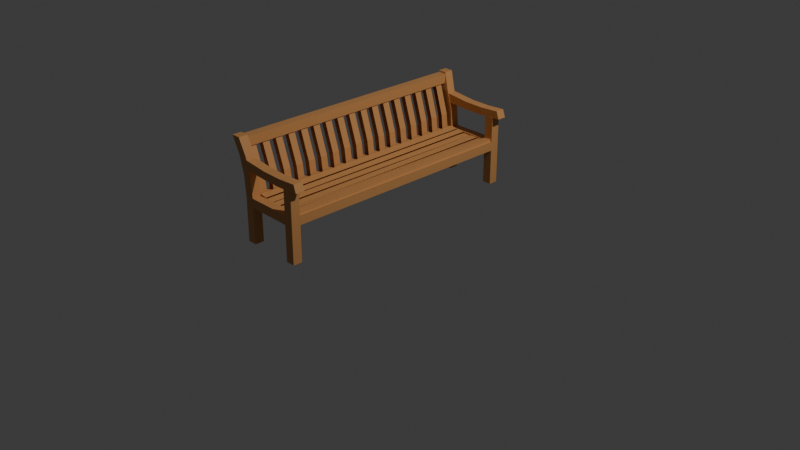# Source: bench.blend  (saved by Blender 4.0.36; exported with 4.5.12 LTS)
import bpy
from mathutils import Matrix  # noqa: F401  (used for matrix-valued properties, if any)

bpy.ops.wm.read_factory_settings(use_empty=True)
scene = bpy.context.scene
scene.name = 'Scene'

# ---- collections
col_collection = bpy.data.collections.new('Collection'); scene.collection.children.link(col_collection)

# ---- materials (node trees are filled in below, after node groups)
mat_material = bpy.data.materials.new('Material')
mat_material.alpha_threshold = 0.0
mat_material.use_transparent_shadow = False
mat_material.roughness = 0.5
mat_material.line_color = (0.0, 0.0, 0.0, 1.0)

# ---- material node trees
mat_material.use_nodes = True; mat_material.node_tree.nodes.clear()
_N = mat_material.node_tree.nodes; _L = mat_material.node_tree.links
n0 = _N.new('ShaderNodeOutputMaterial'); n0.name = 'Material Output'; n0.location = (300, 300)
n1 = _N.new('ShaderNodeBsdfPrincipled'); n1.name = 'Principled BSDF'; n1.location = (10, 300)
n1.inputs[0].default_value = (0.624, 0.2961, 0.1022, 1.0)
n1.inputs[3].default_value = 1.45
_L.new(n1.outputs[0], n0.inputs[0])
n0.is_active_output = True

# ---- world
world_world = bpy.data.worlds.new('World'); scene.world = world_world
world_world.use_nodes = True; world_world.node_tree.nodes.clear()
_N = world_world.node_tree.nodes; _L = world_world.node_tree.links
n0 = _N.new('ShaderNodeOutputWorld'); n0.name = 'World Output'; n0.location = (300, 300)
n1 = _N.new('ShaderNodeBackground'); n1.name = 'Background'; n1.location = (10, 300)
n1.inputs[0].default_value = (0.05088, 0.05088, 0.05088, 1.0)
_L.new(n1.outputs[0], n0.inputs[0])
n0.is_active_output = True
world_world.color = (0.05088, 0.05088, 0.05088)
world_world.use_sun_shadow = False
world_world.sun_shadow_jitter_overblur = 0.0

# ---- cameras
cam_camera = bpy.data.cameras.new('Camera')
cam_camera.clip_end = 100.0
cam_camera.ortho_scale = 7.314

# ---- lights
light_light = bpy.data.lights.new('Light', 'POINT')
light_light.transmission_factor = 0.0
light_light.use_soft_falloff = False
light_light.energy = 1000.0
light_light.shadow_soft_size = 0.1
light_light.shadow_maximum_resolution = 0.006
light_light.use_absolute_resolution = True

# ---- meshes
me_cube = bpy.data.meshes.new('Cube')
me_cube.from_pydata([(1.0, 1.0, 1.0), (1.0, 1.0, -1.0), (1.0, -1.0, 1.0), (1.0, -1.0, -1.0), (-1.0, 1.0, 1.0), (-1.0, 1.0, -1.0), (-1.0, -1.0, 1.0), (-1.0, -1.0, -1.0)], [], [(0, 4, 6, 2), (3, 2, 6, 7), (7, 6, 4, 5), (5, 1, 3, 7), (1, 0, 2, 3), (5, 4, 0, 1)])
_uv = me_cube.uv_layers.new(name='UVMap')
_uv.uv.foreach_set('vector', [0.625, 0.5, 0.875, 0.5, 0.875, 0.75, 0.625, 0.75, 0.375, 0.75, 0.625, 0.75, 0.625, 1.0, 0.375, 1.0, 0.375, 0.0, 0.625, 0.0, 0.625, 0.25, 0.375, 0.25, 0.125, 0.5, 0.375, 0.5, 0.375, 0.75, 0.125, 0.75, 0.375, 0.5, 0.625, 0.5, 0.625, 0.75, 0.375, 0.75, 0.375, 0.25, 0.625, 0.25, 0.625, 0.5, 0.375, 0.5])
me_cube.materials.append(mat_material)
me_cube.use_mirror_vertex_groups = False
me_cube.update()
me_cube_002 = bpy.data.meshes.new('Cube.002')
me_cube_002.from_pydata([(1.0, 1.0, 1.0), (1.0, 1.0, -1.0), (1.0, -1.0, 1.0), (1.0, -1.0, -1.0), (-1.0, 1.0, 1.0), (-1.0, 1.0, -1.0), (-1.0, -1.0, 1.0), (-1.0, -1.0, -1.0)], [], [(0, 4, 6, 2), (3, 2, 6, 7), (7, 6, 4, 5), (5, 1, 3, 7), (1, 0, 2, 3), (5, 4, 0, 1)])
_uv = me_cube_002.uv_layers.new(name='UVMap')
_uv.uv.foreach_set('vector', [0.625, 0.5, 0.875, 0.5, 0.875, 0.75, 0.625, 0.75, 0.375, 0.75, 0.625, 0.75, 0.625, 1.0, 0.375, 1.0, 0.375, 0.0, 0.625, 0.0, 0.625, 0.25, 0.375, 0.25, 0.125, 0.5, 0.375, 0.5, 0.375, 0.75, 0.125, 0.75, 0.375, 0.5, 0.625, 0.5, 0.625, 0.75, 0.375, 0.75, 0.375, 0.25, 0.625, 0.25, 0.625, 0.5, 0.375, 0.5])
me_cube_002.materials.append(mat_material)
me_cube_002.use_mirror_vertex_groups = False
me_cube_002.update()
me_cube_003 = bpy.data.meshes.new('Cube.003')
me_cube_003.from_pydata([(1.0, 1.0, 1.0), (1.0, 1.0, -1.0), (1.0, -1.0, 1.0), (1.0, -1.0, -1.0), (-1.0, 1.0, 1.0), (-1.0, 1.0, -1.0), (-1.0, -1.0, 1.0), (-1.0, -1.0, -1.0)], [], [(0, 4, 6, 2), (3, 2, 6, 7), (7, 6, 4, 5), (5, 1, 3, 7), (1, 0, 2, 3), (5, 4, 0, 1)])
_uv = me_cube_003.uv_layers.new(name='UVMap')
_uv.uv.foreach_set('vector', [0.625, 0.5, 0.875, 0.5, 0.875, 0.75, 0.625, 0.75, 0.375, 0.75, 0.625, 0.75, 0.625, 1.0, 0.375, 1.0, 0.375, 0.0, 0.625, 0.0, 0.625, 0.25, 0.375, 0.25, 0.125, 0.5, 0.375, 0.5, 0.375, 0.75, 0.125, 0.75, 0.375, 0.5, 0.625, 0.5, 0.625, 0.75, 0.375, 0.75, 0.375, 0.25, 0.625, 0.25, 0.625, 0.5, 0.375, 0.5])
me_cube_003.materials.append(mat_material)
me_cube_003.use_mirror_vertex_groups = False
me_cube_003.update()
me_cube_004 = bpy.data.meshes.new('Cube.004')
me_cube_004.from_pydata([(1.0, 1.0, 1.0), (1.0, 1.0, -1.0), (1.0, -1.0, 1.0), (1.0, -1.0, -1.0), (-1.0, 1.0, 1.0), (-1.0, 1.0, -1.0), (-1.0, -1.0, 1.0), (-1.0, -1.0, -1.0)], [], [(0, 4, 6, 2), (3, 2, 6, 7), (7, 6, 4, 5), (5, 1, 3, 7), (1, 0, 2, 3), (5, 4, 0, 1)])
_uv = me_cube_004.uv_layers.new(name='UVMap')
_uv.uv.foreach_set('vector', [0.625, 0.5, 0.875, 0.5, 0.875, 0.75, 0.625, 0.75, 0.375, 0.75, 0.625, 0.75, 0.625, 1.0, 0.375, 1.0, 0.375, 0.0, 0.625, 0.0, 0.625, 0.25, 0.375, 0.25, 0.125, 0.5, 0.375, 0.5, 0.375, 0.75, 0.125, 0.75, 0.375, 0.5, 0.625, 0.5, 0.625, 0.75, 0.375, 0.75, 0.375, 0.25, 0.625, 0.25, 0.625, 0.5, 0.375, 0.5])
me_cube_004.materials.append(mat_material)
me_cube_004.use_mirror_vertex_groups = False
me_cube_004.update()
me_cube_005 = bpy.data.meshes.new('Cube.005')
me_cube_005.from_pydata([(1.0, 1.0, 1.0), (1.0, 1.0, -1.0), (1.0, -1.0, 1.0), (1.0, -1.0, -1.0), (-1.0, 1.0, 1.0), (-1.0, 1.0, -1.0), (-1.0, -1.0, 1.0), (-1.0, -1.0, -1.0)], [], [(0, 4, 6, 2), (3, 2, 6, 7), (7, 6, 4, 5), (5, 1, 3, 7), (1, 0, 2, 3), (5, 4, 0, 1)])
_uv = me_cube_005.uv_layers.new(name='UVMap')
_uv.uv.foreach_set('vector', [0.625, 0.5, 0.875, 0.5, 0.875, 0.75, 0.625, 0.75, 0.375, 0.75, 0.625, 0.75, 0.625, 1.0, 0.375, 1.0, 0.375, 0.0, 0.625, 0.0, 0.625, 0.25, 0.375, 0.25, 0.125, 0.5, 0.375, 0.5, 0.375, 0.75, 0.125, 0.75, 0.375, 0.5, 0.625, 0.5, 0.625, 0.75, 0.375, 0.75, 0.375, 0.25, 0.625, 0.25, 0.625, 0.5, 0.375, 0.5])
me_cube_005.materials.append(mat_material)
me_cube_005.use_mirror_vertex_groups = False
me_cube_005.update()
me_cube_006 = bpy.data.meshes.new('Cube.006')
me_cube_006.from_pydata([(1.0, 1.0, 1.0), (1.0, 1.0, -1.0), (1.0, -1.0, 1.0), (1.0, -1.0, -1.0), (-1.0, 1.0, 1.0), (-1.0, 1.0, -1.0), (-1.0, -1.0, 1.0), (-1.0, -1.0, -1.0)], [], [(0, 4, 6, 2), (3, 2, 6, 7), (7, 6, 4, 5), (5, 1, 3, 7), (1, 0, 2, 3), (5, 4, 0, 1)])
_uv = me_cube_006.uv_layers.new(name='UVMap')
_uv.uv.foreach_set('vector', [0.625, 0.5, 0.875, 0.5, 0.875, 0.75, 0.625, 0.75, 0.375, 0.75, 0.625, 0.75, 0.625, 1.0, 0.375, 1.0, 0.375, 0.0, 0.625, 0.0, 0.625, 0.25, 0.375, 0.25, 0.125, 0.5, 0.375, 0.5, 0.375, 0.75, 0.125, 0.75, 0.375, 0.5, 0.625, 0.5, 0.625, 0.75, 0.375, 0.75, 0.375, 0.25, 0.625, 0.25, 0.625, 0.5, 0.375, 0.5])
me_cube_006.materials.append(mat_material)
me_cube_006.use_mirror_vertex_groups = False
me_cube_006.update()
me_cube_008 = bpy.data.meshes.new('Cube.008')
me_cube_008.from_pydata([(1.0, 1.0, 1.0), (1.0, 1.0, -1.0), (1.391, -1.844, -1.624), (1.391, -1.844, -3.624), (-1.0, 1.0, 1.0), (-1.0, 1.0, -1.0), (-0.6093, -1.844, -1.624), (-0.6093, -1.844, -3.624), (-1.0, -0.02466, -1.0), (-1.0, -0.2839, -1.0), (1.0, -0.02466, 1.0), (1.0, -0.2839, 1.0), (-1.0, -0.2839, 1.0), (-1.0, -0.02466, 1.0), (1.0, -0.2839, -1.0), (1.0, -0.02466, -1.0), (-1.004, -0.8354, -1.333), (-1.006, -1.352, -2.376), (0.9959, -0.8354, 0.6674), (0.9941, -1.352, -0.3761), (-1.006, -1.352, -0.3761), (-1.004, -0.8354, 0.6674), (0.9941, -1.352, -2.376), (0.9959, -0.8354, -1.333)], [], [(19, 20, 6, 2), (3, 2, 6, 7), (8, 13, 4, 5), (17, 22, 3, 7), (22, 19, 2, 3), (5, 4, 0, 1), (1, 0, 10, 15), (15, 10, 11, 14), (5, 1, 15, 8), (8, 15, 14, 9), (16, 21, 12, 9), (9, 12, 13, 8), (0, 4, 13, 10), (10, 13, 12, 11), (7, 6, 20, 17), (17, 20, 21, 16), (14, 11, 18, 23), (23, 18, 19, 22), (9, 14, 23, 16), (16, 23, 22, 17), (11, 12, 21, 18), (18, 21, 20, 19)])
_uv = me_cube_008.uv_layers.new(name='UVMap')
_uv.uv.foreach_set('vector', [0.625, 0.7235, 0.875, 0.7235, 0.875, 0.75, 0.625, 0.75, 0.375, 0.75, 0.625, 0.75, 0.625, 1.0, 0.375, 1.0, 0.375, 0.1667, 0.625, 0.1667, 0.625, 0.25, 0.375, 0.25, 0.125, 0.7235, 0.375, 0.7235, 0.375, 0.75, 0.125, 0.75, 0.375, 0.7235, 0.625, 0.7235, 0.625, 0.75, 0.375, 0.75, 0.375, 0.25, 0.625, 0.25, 0.625, 0.5, 0.375, 0.5, 0.375, 0.5, 0.625, 0.5, 0.625, 0.5833, 0.375, 0.5833, 0.375, 0.5833, 0.625, 0.5833, 0.625, 0.6667, 0.375, 0.6667, 0.125, 0.5, 0.375, 0.5, 0.375, 0.5833, 0.125, 0.5833, 0.125, 0.5833, 0.375, 0.5833, 0.375, 0.6667, 0.125, 0.6667, 0.375, 0.05424, 0.625, 0.05424, 0.625, 0.08333, 0.375, 0.08333, 0.375, 0.08333, 0.625, 0.08333, 0.625, 0.1667, 0.375, 0.1667, 0.625, 0.5, 0.875, 0.5, 0.875, 0.5833, 0.625, 0.5833, 0.625, 0.5833, 0.875, 0.5833, 0.875, 0.6667, 0.625, 0.6667, 0.375, 0.0, 0.625, 0.0, 0.625, 0.02646, 0.375, 0.02646, 0.375, 0.02646, 0.625, 0.02646, 0.625, 0.05424, 0.375, 0.05424, 0.375, 0.6667, 0.625, 0.6667, 0.625, 0.6958, 0.375, 0.6958, 0.375, 0.6958, 0.625, 0.6958, 0.625, 0.7235, 0.375, 0.7235, 0.125, 0.6667, 0.375, 0.6667, 0.375, 0.6958, 0.125, 0.6958, 0.125, 0.6958, 0.375, 0.6958, 0.375, 0.7235, 0.125, 0.7235, 0.625, 0.6667, 0.875, 0.6667, 0.875, 0.6958, 0.625, 0.6958, 0.625, 0.6958, 0.875, 0.6958, 0.875, 0.7235, 0.625, 0.7235])
me_cube_008.materials.append(mat_material)
me_cube_008.use_mirror_vertex_groups = False
me_cube_008.update()
me_cube_009 = bpy.data.meshes.new('Cube.009')
me_cube_009.from_pydata([(1.0, 0.8119, 1.0), (1.0, 0.8818, -1.0), (1.0, -1.059, 1.0), (1.0, -0.9815, -0.6614), (-1.0, 0.8119, 1.0), (-1.0, 0.8818, -1.0), (-1.0, -1.059, 1.0), (-1.0, -0.9815, -0.6614), (-0.9767, 0.1479, -0.4465), (-0.9213, -0.437, -0.4288), (1.023, 0.1479, 1.249), (1.079, -0.437, 1.267), (-0.9213, -0.437, 1.267), (-0.9767, 0.1479, 1.249), (1.079, -0.437, -0.4288), (1.023, 0.1479, -0.4465)], [], [(11, 12, 6, 2), (3, 2, 6, 7), (8, 13, 4, 5), (9, 14, 3, 7), (14, 11, 2, 3), (5, 4, 0, 1), (1, 0, 10, 15), (15, 10, 11, 14), (5, 1, 15, 8), (8, 15, 14, 9), (7, 6, 12, 9), (9, 12, 13, 8), (0, 4, 13, 10), (10, 13, 12, 11)])
_uv = me_cube_009.uv_layers.new(name='UVMap')
_uv.uv.foreach_set('vector', [0.625, 0.6719, 0.875, 0.6719, 0.875, 0.75, 0.625, 0.75, 0.375, 0.75, 0.625, 0.75, 0.625, 1.0, 0.375, 1.0, 0.375, 0.1614, 0.625, 0.1614, 0.625, 0.25, 0.375, 0.25, 0.125, 0.6719, 0.375, 0.6719, 0.375, 0.75, 0.125, 0.75, 0.375, 0.6719, 0.625, 0.6719, 0.625, 0.75, 0.375, 0.75, 0.375, 0.25, 0.625, 0.25, 0.625, 0.5, 0.375, 0.5, 0.375, 0.5, 0.625, 0.5, 0.625, 0.5886, 0.375, 0.5886, 0.375, 0.5886, 0.625, 0.5886, 0.625, 0.6719, 0.375, 0.6719, 0.125, 0.5, 0.375, 0.5, 0.375, 0.5886, 0.125, 0.5886, 0.125, 0.5886, 0.375, 0.5886, 0.375, 0.6719, 0.125, 0.6719, 0.375, 0.0, 0.625, 0.0, 0.625, 0.07805, 0.375, 0.07805, 0.375, 0.07805, 0.625, 0.07805, 0.625, 0.1614, 0.375, 0.1614, 0.625, 0.5, 0.875, 0.5, 0.875, 0.5886, 0.625, 0.5886, 0.625, 0.5886, 0.875, 0.5886, 0.875, 0.6719, 0.625, 0.6719])
me_cube_009.materials.append(mat_material)
me_cube_009.use_mirror_vertex_groups = False
me_cube_009.update()
me_cube_011 = bpy.data.meshes.new('Cube.011')
me_cube_011.from_pydata([(1.0, 0.8119, 1.0), (1.0, 0.8818, -1.0), (1.0, -1.059, 1.0), (1.0, -0.9815, -0.6614), (-1.0, 0.8119, 1.0), (-1.0, 0.8818, -1.0), (-1.0, -1.059, 1.0), (-1.0, -0.9815, -0.6614), (-0.9767, 0.1479, -0.4465), (-0.9213, -0.437, -0.4288), (1.023, 0.1479, 1.249), (1.079, -0.437, 1.267), (-0.9213, -0.437, 1.267), (-0.9767, 0.1479, 1.249), (1.079, -0.437, -0.4288), (1.023, 0.1479, -0.4465)], [], [(11, 12, 6, 2), (3, 2, 6, 7), (8, 13, 4, 5), (9, 14, 3, 7), (14, 11, 2, 3), (5, 4, 0, 1), (1, 0, 10, 15), (15, 10, 11, 14), (5, 1, 15, 8), (8, 15, 14, 9), (7, 6, 12, 9), (9, 12, 13, 8), (0, 4, 13, 10), (10, 13, 12, 11)])
_uv = me_cube_011.uv_layers.new(name='UVMap')
_uv.uv.foreach_set('vector', [0.625, 0.6719, 0.875, 0.6719, 0.875, 0.75, 0.625, 0.75, 0.375, 0.75, 0.625, 0.75, 0.625, 1.0, 0.375, 1.0, 0.375, 0.1614, 0.625, 0.1614, 0.625, 0.25, 0.375, 0.25, 0.125, 0.6719, 0.375, 0.6719, 0.375, 0.75, 0.125, 0.75, 0.375, 0.6719, 0.625, 0.6719, 0.625, 0.75, 0.375, 0.75, 0.375, 0.25, 0.625, 0.25, 0.625, 0.5, 0.375, 0.5, 0.375, 0.5, 0.625, 0.5, 0.625, 0.5886, 0.375, 0.5886, 0.375, 0.5886, 0.625, 0.5886, 0.625, 0.6719, 0.375, 0.6719, 0.125, 0.5, 0.375, 0.5, 0.375, 0.5886, 0.125, 0.5886, 0.125, 0.5886, 0.375, 0.5886, 0.375, 0.6719, 0.125, 0.6719, 0.375, 0.0, 0.625, 0.0, 0.625, 0.07805, 0.375, 0.07805, 0.375, 0.07805, 0.625, 0.07805, 0.625, 0.1614, 0.375, 0.1614, 0.625, 0.5, 0.875, 0.5, 0.875, 0.5886, 0.625, 0.5886, 0.625, 0.5886, 0.875, 0.5886, 0.875, 0.6719, 0.625, 0.6719])
me_cube_011.materials.append(mat_material)
me_cube_011.use_mirror_vertex_groups = False
me_cube_011.update()
me_cube_012 = bpy.data.meshes.new('Cube.012')
me_cube_012.from_pydata([(1.0, 1.0, 1.0), (1.0, 1.0, -1.0), (0.5453, -1.844, -1.624), (0.5453, -1.844, -3.624), (-1.0, 1.0, 1.0), (-1.0, 1.0, -1.0), (-1.455, -1.844, -1.624), (-1.455, -1.844, -3.624), (-1.0, -0.02466, -1.0), (-1.0, -0.2839, -1.0), (1.0, -0.02466, 1.0), (1.0, -0.2839, 1.0), (-1.0, -0.2839, 1.0), (-1.0, -0.02466, 1.0), (1.0, -0.2839, -1.0), (1.0, -0.02466, -1.0), (-1.004, -0.8354, -1.333), (-1.006, -1.352, -2.376), (0.9959, -0.8354, 0.6674), (0.9941, -1.352, -0.3761), (-1.006, -1.352, -0.3761), (-1.004, -0.8354, 0.6674), (0.9941, -1.352, -2.376), (0.9959, -0.8354, -1.333)], [], [(19, 20, 6, 2), (3, 2, 6, 7), (8, 13, 4, 5), (17, 22, 3, 7), (22, 19, 2, 3), (5, 4, 0, 1), (1, 0, 10, 15), (15, 10, 11, 14), (5, 1, 15, 8), (8, 15, 14, 9), (16, 21, 12, 9), (9, 12, 13, 8), (0, 4, 13, 10), (10, 13, 12, 11), (7, 6, 20, 17), (17, 20, 21, 16), (14, 11, 18, 23), (23, 18, 19, 22), (9, 14, 23, 16), (16, 23, 22, 17), (11, 12, 21, 18), (18, 21, 20, 19)])
_uv = me_cube_012.uv_layers.new(name='UVMap')
_uv.uv.foreach_set('vector', [0.625, 0.7235, 0.875, 0.7235, 0.875, 0.75, 0.625, 0.75, 0.375, 0.75, 0.625, 0.75, 0.625, 1.0, 0.375, 1.0, 0.375, 0.1667, 0.625, 0.1667, 0.625, 0.25, 0.375, 0.25, 0.125, 0.7235, 0.375, 0.7235, 0.375, 0.75, 0.125, 0.75, 0.375, 0.7235, 0.625, 0.7235, 0.625, 0.75, 0.375, 0.75, 0.375, 0.25, 0.625, 0.25, 0.625, 0.5, 0.375, 0.5, 0.375, 0.5, 0.625, 0.5, 0.625, 0.5833, 0.375, 0.5833, 0.375, 0.5833, 0.625, 0.5833, 0.625, 0.6667, 0.375, 0.6667, 0.125, 0.5, 0.375, 0.5, 0.375, 0.5833, 0.125, 0.5833, 0.125, 0.5833, 0.375, 0.5833, 0.375, 0.6667, 0.125, 0.6667, 0.375, 0.05424, 0.625, 0.05424, 0.625, 0.08333, 0.375, 0.08333, 0.375, 0.08333, 0.625, 0.08333, 0.625, 0.1667, 0.375, 0.1667, 0.625, 0.5, 0.875, 0.5, 0.875, 0.5833, 0.625, 0.5833, 0.625, 0.5833, 0.875, 0.5833, 0.875, 0.6667, 0.625, 0.6667, 0.375, 0.0, 0.625, 0.0, 0.625, 0.02646, 0.375, 0.02646, 0.375, 0.02646, 0.625, 0.02646, 0.625, 0.05424, 0.375, 0.05424, 0.375, 0.6667, 0.625, 0.6667, 0.625, 0.6958, 0.375, 0.6958, 0.375, 0.6958, 0.625, 0.6958, 0.625, 0.7235, 0.375, 0.7235, 0.125, 0.6667, 0.375, 0.6667, 0.375, 0.6958, 0.125, 0.6958, 0.125, 0.6958, 0.375, 0.6958, 0.375, 0.7235, 0.125, 0.7235, 0.625, 0.6667, 0.875, 0.6667, 0.875, 0.6958, 0.625, 0.6958, 0.625, 0.6958, 0.875, 0.6958, 0.875, 0.7235, 0.625, 0.7235])
me_cube_012.materials.append(mat_material)
me_cube_012.use_mirror_vertex_groups = False
me_cube_012.update()
me_cube_013 = bpy.data.meshes.new('Cube.013')
me_cube_013.from_pydata([(1.0, 1.009, 1.0), (1.0, 1.0, -1.0), (1.0, -1.008, 1.0), (1.0, -0.9988, -1.0), (-1.0, 1.009, 1.0), (-0.2355, 1.0, -1.0), (-1.0, -1.008, 1.0), (-0.2355, -0.9988, -1.0)], [], [(0, 4, 6, 2), (3, 2, 6, 7), (7, 6, 4, 5), (5, 1, 3, 7), (1, 0, 2, 3), (5, 4, 0, 1)])
_uv = me_cube_013.uv_layers.new(name='UVMap')
_uv.uv.foreach_set('vector', [0.625, 0.5, 0.875, 0.5, 0.875, 0.75, 0.625, 0.75, 0.375, 0.75, 0.625, 0.75, 0.625, 1.0, 0.375, 1.0, 0.375, 0.0, 0.625, 0.0, 0.625, 0.25, 0.375, 0.25, 0.125, 0.5, 0.375, 0.5, 0.375, 0.75, 0.125, 0.75, 0.375, 0.5, 0.625, 0.5, 0.625, 0.75, 0.375, 0.75, 0.375, 0.25, 0.625, 0.25, 0.625, 0.5, 0.375, 0.5])
me_cube_013.materials.append(mat_material)
me_cube_013.use_mirror_vertex_groups = False
me_cube_013.update()
me_cube_014 = bpy.data.meshes.new('Cube.014')
me_cube_014.from_pydata([(0.6433, 0.9662, 1.0), (3.134, 0.9576, -1.0), (-0.5753, 0.9662, 1.0), (1.916, 0.9576, -1.0), (1.668, 0.9634, 0.3548), (2.721, 0.9605, -0.3119), (0.4499, 0.9634, 0.3548), (1.502, 0.9605, -0.3119), (1.916, 0.8988, -1.0), (1.916, 0.84, -1.0), (1.916, 0.7812, -1.0), (1.916, 0.7224, -1.0), (1.916, 0.6636, -1.0), (1.916, 0.6049, -1.0), (1.916, 0.5461, -1.0), (1.916, 0.4873, -1.0), (1.916, 0.4285, -1.0), (1.916, 0.3697, -1.0), (1.916, 0.3109, -1.0), (1.916, 0.2521, -1.0), (1.916, 0.1933, -1.0), (1.916, 0.1346, -1.0), (1.916, 0.07576, -1.0), (1.916, 0.01698, -1.0), (1.916, -0.04181, -1.0), (1.916, -0.1006, -1.0), (1.916, -0.1594, -1.0), (1.916, -0.2182, -1.0), (1.916, -0.277, -1.0), (1.916, -0.3358, -1.0), (1.916, -0.3945, -1.0), (1.916, -0.4533, -1.0), (1.916, -0.5121, -1.0), (1.916, -0.5709, -1.0), (1.916, -0.6297, -1.0), (1.916, -0.6885, -1.0), (1.916, -0.7473, -1.0), (1.916, -0.8061, -1.0), (1.916, -0.8648, -1.0), (1.916, -0.9236, -1.0), (1.916, -0.9824, -1.0), (0.6433, 0.9068, 1.0), (0.6433, 0.8475, 1.0), (0.6433, 0.7882, 1.0), (0.6433, 0.7289, 1.0), (0.6433, 0.6696, 1.0), (0.6433, 0.6103, 1.0), (0.6433, 0.551, 1.0), (0.6433, 0.4917, 1.0), (0.6433, 0.4324, 1.0), (0.6433, 0.3731, 1.0), (0.6433, 0.3138, 1.0), (0.6433, 0.2545, 1.0), (0.6433, 0.1952, 1.0), (0.6433, 0.1359, 1.0), (0.6433, 0.07659, 1.0), (0.6433, 0.01729, 1.0), (0.6433, -0.04202, 1.0), (0.6433, -0.1013, 1.0), (0.6433, -0.1606, 1.0), (0.6433, -0.2199, 1.0), (0.6433, -0.2792, 1.0), (0.6433, -0.3385, 1.0), (0.6433, -0.3978, 1.0), (0.6433, -0.4571, 1.0), (0.6433, -0.5164, 1.0), (0.6433, -0.5758, 1.0), (0.6433, -0.6351, 1.0), (0.6433, -0.6944, 1.0), (0.6433, -0.7537, 1.0), (0.6433, -0.813, 1.0), (0.6433, -0.8723, 1.0), (0.6433, -0.9316, 1.0), (0.6433, -0.9909, 1.0), (-0.5753, -0.9909, 1.0), (-0.5753, -0.9316, 1.0), (-0.5753, -0.8723, 1.0), (-0.5753, -0.813, 1.0), (-0.5753, -0.7537, 1.0), (-0.5753, -0.6944, 1.0), (-0.5753, -0.6351, 1.0), (-0.5753, -0.5758, 1.0), (-0.5753, -0.5164, 1.0), (-0.5753, -0.4571, 1.0), (-0.5753, -0.3978, 1.0), (-0.5753, -0.3385, 1.0), (-0.5753, -0.2792, 1.0), (-0.5753, -0.2199, 1.0), (-0.5753, -0.1606, 1.0), (-0.5753, -0.1013, 1.0), (-0.5753, -0.04202, 1.0), (-0.5753, 0.01729, 1.0), (-0.5753, 0.07659, 1.0), (-0.5753, 0.1359, 1.0), (-0.5753, 0.1952, 1.0), (-0.5753, 0.2545, 1.0), (-0.5753, 0.3138, 1.0), (-0.5753, 0.3731, 1.0), (-0.5753, 0.4324, 1.0), (-0.5753, 0.4917, 1.0), (-0.5753, 0.551, 1.0), (-0.5753, 0.6103, 1.0), (-0.5753, 0.6696, 1.0), (-0.5753, 0.7289, 1.0), (-0.5753, 0.7882, 1.0), (-0.5753, 0.8475, 1.0), (-0.5753, 0.9068, 1.0), (3.134, -0.9824, -1.0), (3.134, -0.9236, -1.0), (3.134, -0.8648, -1.0), (3.134, -0.8061, -1.0), (3.134, -0.7473, -1.0), (3.134, -0.6885, -1.0), (3.134, -0.6297, -1.0), (3.134, -0.5709, -1.0), (3.134, -0.5121, -1.0), (3.134, -0.4533, -1.0), (3.134, -0.3945, -1.0), (3.134, -0.3358, -1.0), (3.134, -0.277, -1.0), (3.134, -0.2182, -1.0), (3.134, -0.1594, -1.0), (3.134, -0.1006, -1.0), (3.134, -0.04181, -1.0), (3.134, 0.01698, -1.0), (3.134, 0.07576, -1.0), (3.134, 0.1346, -1.0), (3.134, 0.1933, -1.0), (3.134, 0.2521, -1.0), (3.134, 0.3109, -1.0), (3.134, 0.3697, -1.0), (3.134, 0.4285, -1.0), (3.134, 0.4873, -1.0), (3.134, 0.5461, -1.0), (3.134, 0.6049, -1.0), (3.134, 0.6636, -1.0), (3.134, 0.7224, -1.0), (3.134, 0.7812, -1.0), (3.134, 0.84, -1.0), (3.134, 0.8988, -1.0), (2.721, 0.9016, -0.3119), (2.721, 0.8426, -0.3119), (2.721, 0.7836, -0.3119), (2.721, 0.7247, -0.3119), (2.721, 0.6657, -0.3119), (2.721, 0.6067, -0.3119), (2.721, 0.5478, -0.3119), (2.721, 0.4888, -0.3119), (2.721, 0.4298, -0.3119), (2.721, 0.3709, -0.3119), (2.721, 0.3119, -0.3119), (2.721, 0.2529, -0.3119), (2.721, 0.194, -0.3119), (2.721, 0.135, -0.3119), (2.721, 0.07605, -0.3119), (2.721, 0.01708, -0.3119), (2.721, -0.04188, -0.3119), (2.721, -0.1008, -0.3119), (2.721, -0.1598, -0.3119), (2.721, -0.2188, -0.3119), (2.721, -0.2777, -0.3119), (2.721, -0.3367, -0.3119), (2.721, -0.3957, -0.3119), (2.721, -0.4546, -0.3119), (2.721, -0.5136, -0.3119), (2.721, -0.5726, -0.3119), (2.721, -0.6315, -0.3119), (2.721, -0.6905, -0.3119), (2.721, -0.7495, -0.3119), (2.721, -0.8084, -0.3119), (2.721, -0.8674, -0.3119), (2.721, -0.9264, -0.3119), (2.721, -0.9853, -0.3119), (1.668, 0.9042, 0.3548), (1.668, 0.8451, 0.3548), (1.668, 0.786, 0.3548), (1.668, 0.7268, 0.3548), (1.668, 0.6677, 0.3548), (1.668, 0.6086, 0.3548), (1.668, 0.5494, 0.3548), (1.668, 0.4903, 0.3548), (1.668, 0.4311, 0.3548), (1.668, 0.372, 0.3548), (1.668, 0.3129, 0.3548), (1.668, 0.2537, 0.3548), (1.668, 0.1946, 0.3548), (1.668, 0.1355, 0.3548), (1.668, 0.07632, 0.3548), (1.668, 0.01719, 0.3548), (1.668, -0.04195, 0.3548), (1.668, -0.1011, 0.3548), (1.668, -0.1602, 0.3548), (1.668, -0.2194, 0.3548), (1.668, -0.2785, 0.3548), (1.668, -0.3376, 0.3548), (1.668, -0.3968, 0.3548), (1.668, -0.4559, 0.3548), (1.668, -0.5151, 0.3548), (1.668, -0.5742, 0.3548), (1.668, -0.6333, 0.3548), (1.668, -0.6925, 0.3548), (1.668, -0.7516, 0.3548), (1.668, -0.8107, 0.3548), (1.668, -0.8699, 0.3548), (1.668, -0.929, 0.3548), (1.668, -0.9882, 0.3548), (1.502, -0.9853, -0.3119), (1.502, -0.9264, -0.3119), (1.502, -0.8674, -0.3119), (1.502, -0.8084, -0.3119), (1.502, -0.7495, -0.3119), (1.502, -0.6905, -0.3119), (1.502, -0.6315, -0.3119), (1.502, -0.5726, -0.3119), (1.502, -0.5136, -0.3119), (1.502, -0.4546, -0.3119), (1.502, -0.3957, -0.3119), (1.502, -0.3367, -0.3119), (1.502, -0.2777, -0.3119), (1.502, -0.2188, -0.3119), (1.502, -0.1598, -0.3119), (1.502, -0.1008, -0.3119), (1.502, -0.04188, -0.3119), (1.502, 0.01708, -0.3119), (1.502, 0.07605, -0.3119), (1.502, 0.135, -0.3119), (1.502, 0.194, -0.3119), (1.502, 0.2529, -0.3119), (1.502, 0.3119, -0.3119), (1.502, 0.3709, -0.3119), (1.502, 0.4298, -0.3119), (1.502, 0.4888, -0.3119), (1.502, 0.5478, -0.3119), (1.502, 0.6067, -0.3119), (1.502, 0.6657, -0.3119), (1.502, 0.7247, -0.3119), (1.502, 0.7836, -0.3119), (1.502, 0.8426, -0.3119), (1.502, 0.9016, -0.3119), (0.4499, -0.9882, 0.3548), (0.4499, -0.929, 0.3548), (0.4499, -0.8699, 0.3548), (0.4499, -0.8107, 0.3548), (0.4499, -0.7516, 0.3548), (0.4499, -0.6925, 0.3548), (0.4499, -0.6333, 0.3548), (0.4499, -0.5742, 0.3548), (0.4499, -0.5151, 0.3548), (0.4499, -0.4559, 0.3548), (0.4499, -0.3968, 0.3548), (0.4499, -0.3376, 0.3548), (0.4499, -0.2785, 0.3548), (0.4499, -0.2194, 0.3548), (0.4499, -0.1602, 0.3548), (0.4499, -0.1011, 0.3548), (0.4499, -0.04195, 0.3548), (0.4499, 0.01719, 0.3548), (0.4499, 0.07632, 0.3548), (0.4499, 0.1355, 0.3548), (0.4499, 0.1946, 0.3548), (0.4499, 0.2537, 0.3548), (0.4499, 0.3129, 0.3548), (0.4499, 0.372, 0.3548), (0.4499, 0.4311, 0.3548), (0.4499, 0.4903, 0.3548), (0.4499, 0.5494, 0.3548), (0.4499, 0.6086, 0.3548), (0.4499, 0.6677, 0.3548), (0.4499, 0.7268, 0.3548), (0.4499, 0.786, 0.3548), (0.4499, 0.8451, 0.3548), (0.4499, 0.9042, 0.3548)], [], [(271, 106, 2, 6), (6, 2, 0, 4), (3, 7, 5, 1), (7, 6, 4, 5), (8, 238, 7, 3), (238, 271, 6, 7), (206, 239, 240, 207), (208, 241, 242, 209), (210, 243, 244, 211), (212, 245, 246, 213), (214, 247, 248, 215), (216, 249, 250, 217), (218, 251, 252, 219), (220, 253, 254, 221), (222, 255, 256, 223), (224, 257, 258, 225), (226, 259, 260, 227), (228, 261, 262, 229), (230, 263, 264, 231), (232, 265, 266, 233), (234, 267, 268, 235), (236, 269, 270, 237), (40, 206, 207, 39), (38, 208, 209, 37), (36, 210, 211, 35), (34, 212, 213, 33), (32, 214, 215, 31), (30, 216, 217, 29), (28, 218, 219, 27), (26, 220, 221, 25), (24, 222, 223, 23), (22, 224, 225, 21), (20, 226, 227, 19), (18, 228, 229, 17), (16, 230, 231, 15), (14, 232, 233, 13), (12, 234, 235, 11), (10, 236, 237, 9), (5, 4, 173, 140), (141, 174, 175, 142), (143, 176, 177, 144), (145, 178, 179, 146), (147, 180, 181, 148), (149, 182, 183, 150), (151, 184, 185, 152), (153, 186, 187, 154), (155, 188, 189, 156), (157, 190, 191, 158), (159, 192, 193, 160), (161, 194, 195, 162), (163, 196, 197, 164), (165, 198, 199, 166), (167, 200, 201, 168), (169, 202, 203, 170), (171, 204, 205, 172), (1, 5, 140, 139), (138, 141, 142, 137), (136, 143, 144, 135), (134, 145, 146, 133), (132, 147, 148, 131), (130, 149, 150, 129), (128, 151, 152, 127), (126, 153, 154, 125), (124, 155, 156, 123), (122, 157, 158, 121), (120, 159, 160, 119), (118, 161, 162, 117), (116, 163, 164, 115), (114, 165, 166, 113), (112, 167, 168, 111), (110, 169, 170, 109), (108, 171, 172, 107), (4, 0, 41, 173), (174, 42, 43, 175), (176, 44, 45, 177), (178, 46, 47, 179), (180, 48, 49, 181), (182, 50, 51, 183), (184, 52, 53, 185), (186, 54, 55, 187), (188, 56, 57, 189), (190, 58, 59, 191), (192, 60, 61, 193), (194, 62, 63, 195), (196, 64, 65, 197), (198, 66, 67, 199), (200, 68, 69, 201), (202, 70, 71, 203), (204, 72, 73, 205), (3, 1, 139, 8), (9, 138, 137, 10), (11, 136, 135, 12), (13, 134, 133, 14), (15, 132, 131, 16), (17, 130, 129, 18), (19, 128, 127, 20), (21, 126, 125, 22), (23, 124, 123, 24), (25, 122, 121, 26), (27, 120, 119, 28), (29, 118, 117, 30), (31, 116, 115, 32), (32, 115, 114, 33), (33, 114, 113, 34), (35, 112, 111, 36), (37, 110, 109, 38), (39, 108, 107, 40), (239, 74, 75, 240), (241, 76, 77, 242), (243, 78, 79, 244), (245, 80, 81, 246), (247, 82, 83, 248), (249, 84, 85, 250), (251, 86, 87, 252), (253, 88, 89, 254), (255, 90, 91, 256), (257, 92, 93, 258), (259, 94, 95, 260), (261, 96, 97, 262), (263, 98, 99, 264), (265, 100, 101, 266), (267, 102, 103, 268), (269, 104, 105, 270), (0, 2, 106, 41), (42, 105, 104, 43), (44, 103, 102, 45), (46, 101, 100, 47), (48, 99, 98, 49), (50, 97, 96, 51), (52, 95, 94, 53), (54, 93, 92, 55), (56, 91, 90, 57), (58, 89, 88, 59), (60, 87, 86, 61), (62, 85, 84, 63), (64, 83, 82, 65), (66, 81, 80, 67), (68, 79, 78, 69), (70, 77, 76, 71), (72, 75, 74, 73)])
_uv = me_cube_014.uv_layers.new(name='UVMap')
_uv.uv.foreach_set('vector', [0.5443, 0.2426, 0.625, 0.2426, 0.625, 0.25, 0.5443, 0.25, 0.5443, 0.25, 0.625, 0.25, 0.625, 0.5, 0.5443, 0.5, 0.375, 0.25, 0.461, 0.25, 0.461, 0.5, 0.375, 0.5, 0.461, 0.25, 0.5443, 0.25, 0.5443, 0.5, 0.461, 0.5, 0.375, 0.2426, 0.461, 0.2426, 0.461, 0.25, 0.375, 0.25, 0.461, 0.2426, 0.5443, 0.2426, 0.5443, 0.25, 0.461, 0.25, 0.461, 0.007353, 0.5443, 0.007353, 0.5443, 0.01471, 0.461, 0.01471, 0.461, 0.02206, 0.5443, 0.02206, 0.5443, 0.02941, 0.461, 0.02941, 0.461, 0.03676, 0.5443, 0.03676, 0.5443, 0.04412, 0.461, 0.04412, 0.461, 0.05147, 0.5443, 0.05147, 0.5443, 0.05882, 0.461, 0.05882, 0.461, 0.06618, 0.5443, 0.06618, 0.5443, 0.07353, 0.461, 0.07353, 0.461, 0.08088, 0.5443, 0.08088, 0.5443, 0.08824, 0.461, 0.08824, 0.461, 0.09559, 0.5443, 0.09559, 0.5443, 0.1029, 0.461, 0.1029, 0.461, 0.1103, 0.5443, 0.1103, 0.5443, 0.1176, 0.461, 0.1176, 0.461, 0.125, 0.5443, 0.125, 0.5443, 0.1324, 0.461, 0.1324, 0.461, 0.1397, 0.5443, 0.1397, 0.5443, 0.1471, 0.461, 0.1471, 0.461, 0.1544, 0.5443, 0.1544, 0.5443, 0.1618, 0.461, 0.1618, 0.461, 0.1691, 0.5443, 0.1691, 0.5443, 0.1765, 0.461, 0.1765, 0.461, 0.1838, 0.5443, 0.1838, 0.5443, 0.1912, 0.461, 0.1912, 0.461, 0.1985, 0.5443, 0.1985, 0.5443, 0.2059, 0.461, 0.2059, 0.461, 0.2132, 0.5443, 0.2132, 0.5443, 0.2206, 0.461, 0.2206, 0.461, 0.2279, 0.5443, 0.2279, 0.5443, 0.2353, 0.461, 0.2353, 0.375, 0.007353, 0.461, 0.007353, 0.461, 0.01471, 0.375, 0.01471, 0.375, 0.02206, 0.461, 0.02206, 0.461, 0.02941, 0.375, 0.02941, 0.375, 0.03676, 0.461, 0.03676, 0.461, 0.04412, 0.375, 0.04412, 0.375, 0.05147, 0.461, 0.05147, 0.461, 0.05882, 0.375, 0.05882, 0.375, 0.06618, 0.461, 0.06618, 0.461, 0.07353, 0.375, 0.07353, 0.375, 0.08088, 0.461, 0.08088, 0.461, 0.08824, 0.375, 0.08824, 0.375, 0.09559, 0.461, 0.09559, 0.461, 0.1029, 0.375, 0.1029, 0.375, 0.1103, 0.461, 0.1103, 0.461, 0.1176, 0.375, 0.1176, 0.375, 0.125, 0.461, 0.125, 0.461, 0.1324, 0.375, 0.1324, 0.375, 0.1397, 0.461, 0.1397, 0.461, 0.1471, 0.375, 0.1471, 0.375, 0.1544, 0.461, 0.1544, 0.461, 0.1618, 0.375, 0.1618, 0.375, 0.1691, 0.461, 0.1691, 0.461, 0.1765, 0.375, 0.1765, 0.375, 0.1838, 0.461, 0.1838, 0.461, 0.1912, 0.375, 0.1912, 0.375, 0.1985, 0.461, 0.1985, 0.461, 0.2059, 0.375, 0.2059, 0.375, 0.2132, 0.461, 0.2132, 0.461, 0.2206, 0.375, 0.2206, 0.375, 0.2279, 0.461, 0.2279, 0.461, 0.2353, 0.375, 0.2353, 0.461, 0.5, 0.5443, 0.5, 0.5443, 0.5074, 0.461, 0.5074, 0.461, 0.5147, 0.5443, 0.5147, 0.5443, 0.5221, 0.461, 0.5221, 0.461, 0.5294, 0.5443, 0.5294, 0.5443, 0.5368, 0.461, 0.5368, 0.461, 0.5441, 0.5443, 0.5441, 0.5443, 0.5515, 0.461, 0.5515, 0.461, 0.5588, 0.5443, 0.5588, 0.5443, 0.5662, 0.461, 0.5662, 0.461, 0.5735, 0.5443, 0.5735, 0.5443, 0.5809, 0.461, 0.5809, 0.461, 0.5882, 0.5443, 0.5882, 0.5443, 0.5956, 0.461, 0.5956, 0.461, 0.6029, 0.5443, 0.6029, 0.5443, 0.6103, 0.461, 0.6103, 0.461, 0.6176, 0.5443, 0.6176, 0.5443, 0.625, 0.461, 0.625, 0.461, 0.6324, 0.5443, 0.6324, 0.5443, 0.6397, 0.461, 0.6397, 0.461, 0.6471, 0.5443, 0.6471, 0.5443, 0.6544, 0.461, 0.6544, 0.461, 0.6618, 0.5443, 0.6618, 0.5443, 0.6691, 0.461, 0.6691, 0.461, 0.6765, 0.5443, 0.6765, 0.5443, 0.6838, 0.461, 0.6838, 0.461, 0.6912, 0.5443, 0.6912, 0.5443, 0.6985, 0.461, 0.6985, 0.461, 0.7059, 0.5443, 0.7059, 0.5443, 0.7132, 0.461, 0.7132, 0.461, 0.7206, 0.5443, 0.7206, 0.5443, 0.7279, 0.461, 0.7279, 0.461, 0.7353, 0.5443, 0.7353, 0.5443, 0.7426, 0.461, 0.7426, 0.375, 0.5, 0.461, 0.5, 0.461, 0.5074, 0.375, 0.5074, 0.375, 0.5147, 0.461, 0.5147, 0.461, 0.5221, 0.375, 0.5221, 0.375, 0.5294, 0.461, 0.5294, 0.461, 0.5368, 0.375, 0.5368, 0.375, 0.5441, 0.461, 0.5441, 0.461, 0.5515, 0.375, 0.5515, 0.375, 0.5588, 0.461, 0.5588, 0.461, 0.5662, 0.375, 0.5662, 0.375, 0.5735, 0.461, 0.5735, 0.461, 0.5809, 0.375, 0.5809, 0.375, 0.5882, 0.461, 0.5882, 0.461, 0.5956, 0.375, 0.5956, 0.375, 0.6029, 0.461, 0.6029, 0.461, 0.6103, 0.375, 0.6103, 0.375, 0.6176, 0.461, 0.6176, 0.461, 0.625, 0.375, 0.625, 0.375, 0.6324, 0.461, 0.6324, 0.461, 0.6397, 0.375, 0.6397, 0.375, 0.6471, 0.461, 0.6471, 0.461, 0.6544, 0.375, 0.6544, 0.375, 0.6618, 0.461, 0.6618, 0.461, 0.6691, 0.375, 0.6691, 0.375, 0.6765, 0.461, 0.6765, 0.461, 0.6838, 0.375, 0.6838, 0.375, 0.6912, 0.461, 0.6912, 0.461, 0.6985, 0.375, 0.6985, 0.375, 0.7059, 0.461, 0.7059, 0.461, 0.7132, 0.375, 0.7132, 0.375, 0.7206, 0.461, 0.7206, 0.461, 0.7279, 0.375, 0.7279, 0.375, 0.7353, 0.461, 0.7353, 0.461, 0.7426, 0.375, 0.7426, 0.5443, 0.5, 0.625, 0.5, 0.625, 0.5074, 0.5443, 0.5074, 0.5443, 0.5147, 0.625, 0.5147, 0.625, 0.5221, 0.5443, 0.5221, 0.5443, 0.5294, 0.625, 0.5294, 0.625, 0.5368, 0.5443, 0.5368, 0.5443, 0.5441, 0.625, 0.5441, 0.625, 0.5515, 0.5443, 0.5515, 0.5443, 0.5588, 0.625, 0.5588, 0.625, 0.5662, 0.5443, 0.5662, 0.5443, 0.5735, 0.625, 0.5735, 0.625, 0.5809, 0.5443, 0.5809, 0.5443, 0.5882, 0.625, 0.5882, 0.625, 0.5956, 0.5443, 0.5956, 0.5443, 0.6029, 0.625, 0.6029, 0.625, 0.6103, 0.5443, 0.6103, 0.5443, 0.6176, 0.625, 0.6176, 0.625, 0.625, 0.5443, 0.625, 0.5443, 0.6324, 0.625, 0.6324, 0.625, 0.6397, 0.5443, 0.6397, 0.5443, 0.6471, 0.625, 0.6471, 0.625, 0.6544, 0.5443, 0.6544, 0.5443, 0.6618, 0.625, 0.6618, 0.625, 0.6691, 0.5443, 0.6691, 0.5443, 0.6765, 0.625, 0.6765, 0.625, 0.6838, 0.5443, 0.6838, 0.5443, 0.6912, 0.625, 0.6912, 0.625, 0.6985, 0.5443, 0.6985, 0.5443, 0.7059, 0.625, 0.7059, 0.625, 0.7132, 0.5443, 0.7132, 0.5443, 0.7206, 0.625, 0.7206, 0.625, 0.7279, 0.5443, 0.7279, 0.5443, 0.7353, 0.625, 0.7353, 0.625, 0.7426, 0.5443, 0.7426, 0.125, 0.5, 0.375, 0.5, 0.375, 0.5074, 0.125, 0.5074, 0.125, 0.5147, 0.375, 0.5147, 0.375, 0.5221, 0.125, 0.5221, 0.125, 0.5294, 0.375, 0.5294, 0.375, 0.5368, 0.125, 0.5368, 0.125, 0.5441, 0.375, 0.5441, 0.375, 0.5515, 0.125, 0.5515, 0.125, 0.5588, 0.375, 0.5588, 0.375, 0.5662, 0.125, 0.5662, 0.125, 0.5735, 0.375, 0.5735, 0.375, 0.5809, 0.125, 0.5809, 0.125, 0.5882, 0.375, 0.5882, 0.375, 0.5956, 0.125, 0.5956, 0.125, 0.6029, 0.375, 0.6029, 0.375, 0.6103, 0.125, 0.6103, 0.125, 0.6176, 0.375, 0.6176, 0.375, 0.625, 0.125, 0.625, 0.125, 0.6324, 0.375, 0.6324, 0.375, 0.6397, 0.125, 0.6397, 0.125, 0.6471, 0.375, 0.6471, 0.375, 0.6544, 0.125, 0.6544, 0.125, 0.6618, 0.375, 0.6618, 0.375, 0.6691, 0.125, 0.6691, 0.125, 0.6765, 0.375, 0.6765, 0.375, 0.6838, 0.125, 0.6838, 0.125, 0.6838, 0.375, 0.6838, 0.375, 0.6912, 0.125, 0.6912, 0.125, 0.6912, 0.375, 0.6912, 0.375, 0.6985, 0.125, 0.6985, 0.125, 0.7059, 0.375, 0.7059, 0.375, 0.7132, 0.125, 0.7132, 0.125, 0.7206, 0.375, 0.7206, 0.375, 0.7279, 0.125, 0.7279, 0.125, 0.7353, 0.375, 0.7353, 0.375, 0.7426, 0.125, 0.7426, 0.5443, 0.007353, 0.625, 0.007353, 0.625, 0.01471, 0.5443, 0.01471, 0.5443, 0.02206, 0.625, 0.02206, 0.625, 0.02941, 0.5443, 0.02941, 0.5443, 0.03676, 0.625, 0.03676, 0.625, 0.04412, 0.5443, 0.04412, 0.5443, 0.05147, 0.625, 0.05147, 0.625, 0.05882, 0.5443, 0.05882, 0.5443, 0.06618, 0.625, 0.06618, 0.625, 0.07353, 0.5443, 0.07353, 0.5443, 0.08088, 0.625, 0.08088, 0.625, 0.08824, 0.5443, 0.08824, 0.5443, 0.09559, 0.625, 0.09559, 0.625, 0.1029, 0.5443, 0.1029, 0.5443, 0.1103, 0.625, 0.1103, 0.625, 0.1176, 0.5443, 0.1176, 0.5443, 0.125, 0.625, 0.125, 0.625, 0.1324, 0.5443, 0.1324, 0.5443, 0.1397, 0.625, 0.1397, 0.625, 0.1471, 0.5443, 0.1471, 0.5443, 0.1544, 0.625, 0.1544, 0.625, 0.1618, 0.5443, 0.1618, 0.5443, 0.1691, 0.625, 0.1691, 0.625, 0.1765, 0.5443, 0.1765, 0.5443, 0.1838, 0.625, 0.1838, 0.625, 0.1912, 0.5443, 0.1912, 0.5443, 0.1985, 0.625, 0.1985, 0.625, 0.2059, 0.5443, 0.2059, 0.5443, 0.2132, 0.625, 0.2132, 0.625, 0.2206, 0.5443, 0.2206, 0.5443, 0.2279, 0.625, 0.2279, 0.625, 0.2353, 0.5443, 0.2353, 0.625, 0.5, 0.875, 0.5, 0.875, 0.5074, 0.625, 0.5074, 0.625, 0.5147, 0.875, 0.5147, 0.875, 0.5221, 0.625, 0.5221, 0.625, 0.5294, 0.875, 0.5294, 0.875, 0.5368, 0.625, 0.5368, 0.625, 0.5441, 0.875, 0.5441, 0.875, 0.5515, 0.625, 0.5515, 0.625, 0.5588, 0.875, 0.5588, 0.875, 0.5662, 0.625, 0.5662, 0.625, 0.5735, 0.875, 0.5735, 0.875, 0.5809, 0.625, 0.5809, 0.625, 0.5882, 0.875, 0.5882, 0.875, 0.5956, 0.625, 0.5956, 0.625, 0.6029, 0.875, 0.6029, 0.875, 0.6103, 0.625, 0.6103, 0.625, 0.6176, 0.875, 0.6176, 0.875, 0.625, 0.625, 0.625, 0.625, 0.6324, 0.875, 0.6324, 0.875, 0.6397, 0.625, 0.6397, 0.625, 0.6471, 0.875, 0.6471, 0.875, 0.6544, 0.625, 0.6544, 0.625, 0.6618, 0.875, 0.6618, 0.875, 0.6691, 0.625, 0.6691, 0.625, 0.6765, 0.875, 0.6765, 0.875, 0.6838, 0.625, 0.6838, 0.625, 0.6912, 0.875, 0.6912, 0.875, 0.6985, 0.625, 0.6985, 0.625, 0.7059, 0.875, 0.7059, 0.875, 0.7132, 0.625, 0.7132, 0.625, 0.7206, 0.875, 0.7206, 0.875, 0.7279, 0.625, 0.7279, 0.625, 0.7353, 0.875, 0.7353, 0.875, 0.7426, 0.625, 0.7426])
me_cube_014.materials.append(mat_material)
me_cube_014.use_mirror_vertex_groups = False
me_cube_014.update()
me_cube_015 = bpy.data.meshes.new('Cube.015')
me_cube_015.from_pydata([(0.9811, 1.0, 0.921), (0.992, 1.0, -1.068), (0.9811, -1.0, 0.921), (0.992, -1.0, -1.068), (-1.0, 1.0, 0.2888), (-1.0, 1.0, -1.711), (-1.0, -1.0, 0.2888), (-1.0, -1.0, -1.711), (0.3786, 1.0, -3.899), (0.3251, 1.0, -3.539), (-0.0006102, 1.0, -3.786), (-0.05664, 1.0, -4.284), (-0.3457, 1.0, -4.041), (-0.4007, 1.0, -3.339), (-0.6695, 1.0, -2.676), (-0.7107, 1.0, -2.599), (0.3629, -1.0, -1.371), (0.322, -1.0, -2.018), (-0.003691, -1.0, -2.265), (-0.05092, -1.0, -1.74), (-0.34, -1.0, -1.497), (-0.3898, -1.0, -1.694), (-0.6587, -1.0, -1.031), (-0.7107, -1.0, -0.5991), (-0.7107, -1.0, -2.599), (-0.6718, -1.0, -3.015), (-0.4029, -1.0, -3.678), (-0.3445, -1.0, -3.495), (-0.05541, -1.0, -3.738), (0.000357, -1.0, -4.263), (0.3261, -1.0, -4.017), (0.3753, -1.0, -3.357), (-0.7107, 1.0, -0.5991), (-0.6564, 1.0, -0.6921), (-0.3876, 1.0, -1.356), (-0.3412, 1.0, -2.043), (-0.05215, 1.0, -2.286), (-0.004658, 1.0, -1.787), (0.321, 1.0, -1.541), (0.3663, 1.0, -1.914), (0.6247, -1.0, -2.479), (0.6752, -1.0, -2.013), (0.6157, 1.0, -1.036), (0.6643, 1.0, -0.02459), (0.6752, 1.0, -2.013), (0.6281, 1.0, -3.021), (0.6643, -1.0, -0.02459), (0.6123, -1.0, -0.4934)], [], [(32, 4, 6, 23), (24, 23, 6, 7), (7, 6, 4, 5), (44, 1, 3, 41), (1, 0, 2, 3), (44, 43, 0, 1), (5, 4, 32, 15), (14, 33, 34, 13), (12, 35, 36, 11), (10, 37, 38, 9), (5, 15, 24, 7), (14, 13, 26, 25), (12, 11, 28, 27), (10, 9, 30, 29), (40, 47, 16, 31), (30, 17, 18, 29), (28, 19, 20, 27), (26, 21, 22, 25), (42, 39, 16, 47), (38, 37, 18, 17), (36, 35, 20, 19), (34, 33, 22, 21), (0, 43, 46, 2), (3, 2, 46, 41), (8, 39, 42, 45), (8, 45, 40, 31)])
_uv = me_cube_015.uv_layers.new(name='UVMap')
_uv.uv.foreach_set('vector', [0.8472, 0.5, 0.875, 0.5, 0.875, 0.75, 0.8472, 0.75, 0.375, 0.9722, 0.625, 0.9722, 0.625, 1.0, 0.375, 1.0, 0.375, 0.0, 0.625, 0.0, 0.625, 0.25, 0.375, 0.25, 0.3657, 0.5, 0.375, 0.5, 0.375, 0.75, 0.3657, 0.75, 0.375, 0.5, 0.625, 0.5, 0.625, 0.75, 0.375, 0.75, 0.375, 0.4907, 0.625, 0.4907, 0.625, 0.5, 0.375, 0.5, 0.375, 0.25, 0.625, 0.25, 0.625, 0.2778, 0.375, 0.2778, 0.375, 0.3056, 0.625, 0.3056, 0.625, 0.3333, 0.375, 0.3333, 0.375, 0.3611, 0.625, 0.3611, 0.625, 0.3889, 0.375, 0.3889, 0.375, 0.4167, 0.625, 0.4167, 0.625, 0.4444, 0.375, 0.4444, 0.125, 0.5, 0.1528, 0.5, 0.1528, 0.75, 0.125, 0.75, 0.1806, 0.5, 0.2083, 0.5, 0.2083, 0.75, 0.1806, 0.75, 0.2361, 0.5, 0.2639, 0.5, 0.2639, 0.75, 0.2361, 0.75, 0.2917, 0.5, 0.3194, 0.5, 0.3194, 0.75, 0.2917, 0.75, 0.375, 0.7685, 0.625, 0.7685, 0.625, 0.7778, 0.375, 0.7778, 0.375, 0.8056, 0.625, 0.8056, 0.625, 0.8333, 0.375, 0.8333, 0.375, 0.8611, 0.625, 0.8611, 0.625, 0.8889, 0.375, 0.8889, 0.375, 0.9167, 0.625, 0.9167, 0.625, 0.9444, 0.375, 0.9444, 0.6435, 0.5, 0.6528, 0.5, 0.6528, 0.75, 0.6435, 0.75, 0.6806, 0.5, 0.7083, 0.5, 0.7083, 0.75, 0.6806, 0.75, 0.7361, 0.5, 0.7639, 0.5, 0.7639, 0.75, 0.7361, 0.75, 0.7917, 0.5, 0.8194, 0.5, 0.8194, 0.75, 0.7917, 0.75, 0.625, 0.5, 0.6343, 0.5, 0.6343, 0.75, 0.625, 0.75, 0.375, 0.75, 0.625, 0.75, 0.625, 0.7593, 0.375, 0.7593, 0.375, 0.4722, 0.625, 0.4722, 0.625, 0.4815, 0.375, 0.4815, 0.3472, 0.5, 0.3565, 0.5, 0.3565, 0.75, 0.3472, 0.75])
me_cube_015.materials.append(mat_material)
me_cube_015.use_mirror_vertex_groups = False
me_cube_015.update()

# ---- objects
ob_cube = bpy.data.objects.new('Cube', me_cube)
ob_light = bpy.data.objects.new('Light', light_light)
ob_camera = bpy.data.objects.new('Camera', cam_camera)
ob_cube_001 = bpy.data.objects.new('Cube.001', me_cube_002)
ob_cube_002 = bpy.data.objects.new('Cube.002', me_cube_003)
ob_cube_003 = bpy.data.objects.new('Cube.003', me_cube_004)
ob_cube_004 = bpy.data.objects.new('Cube.004', me_cube_005)
ob_cube_005 = bpy.data.objects.new('Cube.005', me_cube_006)
ob_cube_007 = bpy.data.objects.new('Cube.007', me_cube_008)
ob_cube_008 = bpy.data.objects.new('Cube.008', me_cube_009)
ob_cube_006 = bpy.data.objects.new('Cube.006', me_cube_011)
ob_cube_009 = bpy.data.objects.new('Cube.009', me_cube_012)
ob_cube_010 = bpy.data.objects.new('Cube.010', me_cube_013)
ob_cube_011 = bpy.data.objects.new('Cube.011', me_cube_014)
ob_cube_012 = bpy.data.objects.new('Cube.012', me_cube_015)

# ---- transforms, parenting, visibility, modifiers, constraints
ob_cube.location = (0.0, 0.0, 0.4386)
ob_cube.scale = (0.05, 1.3, 0.05)
ob_cube.lock_rotations_4d = False
ob_cube.empty_display_type = 'ARROWS'
ob_cube.lineart.crease_threshold = 0.0
ob_light.location = (4.076, 1.005, 5.904)
ob_light.rotation_euler = (0.6503, 0.05522, 1.866)
ob_light.lock_rotations_4d = False
ob_light.empty_display_type = 'ARROWS'
ob_light.color = (0.0, 0.0, 0.0, 0.0)
ob_light.lineart.crease_threshold = 0.0
ob_camera.location = (7.359, -6.926, 4.958)
ob_camera.rotation_euler = (1.109, 0.0, 0.8149)
ob_camera.lock_rotations_4d = False
ob_camera.empty_display_type = 'ARROWS'
ob_camera.color = (0.0, 0.0, 0.0, 0.0)
ob_camera.display_type = 'WIRE'
ob_camera.lineart.crease_threshold = 0.0
ob_cube_001.location = (-0.5714, 0.0, 0.4386)
ob_cube_001.scale = (0.06, 1.3, 0.05)
ob_cube_001.lock_rotations_4d = False
ob_cube_001.empty_display_type = 'ARROWS'
ob_cube_001.lineart.crease_threshold = 0.0
ob_cube_002.location = (-0.2941, -1.348, 0.4386)
ob_cube_002.rotation_euler = (0.0, -0.0, 4.712)
ob_cube_002.scale = (0.05, 0.245, 0.05)
ob_cube_002.lock_rotations_4d = False
ob_cube_002.empty_display_type = 'ARROWS'
ob_cube_002.lineart.crease_threshold = 0.0
ob_cube_003.location = (-0.2941, 1.348, 0.4386)
ob_cube_003.rotation_euler = (0.0, -0.0, 4.712)
ob_cube_003.scale = (0.05, 0.245, 0.05)
ob_cube_003.lock_rotations_4d = False
ob_cube_003.empty_display_type = 'ARROWS'
ob_cube_003.lineart.crease_threshold = 0.0
ob_cube_004.location = (-0.000337, -1.348, 0.3799)
ob_cube_004.rotation_euler = (-1.571, 1.192e-08, 4.712)
ob_cube_004.scale = (0.05, 0.38, 0.05)
ob_cube_004.lock_rotations_4d = False
ob_cube_004.empty_display_type = 'ARROWS'
ob_cube_004.lineart.crease_threshold = 0.0
ob_cube_005.location = (-0.000337, 1.349, 0.3799)
ob_cube_005.rotation_euler = (-1.571, 1.192e-08, 4.712)
ob_cube_005.scale = (0.05, 0.38, 0.05)
ob_cube_005.lock_rotations_4d = False
ob_cube_005.empty_display_type = 'ARROWS'
ob_cube_005.lineart.crease_threshold = 0.0
ob_cube_007.location = (-0.5911, -1.348, 0.3799)
ob_cube_007.rotation_euler = (-1.571, 1.192e-08, 4.712)
ob_cube_007.scale = (0.05, 0.38, 0.05)
ob_cube_007.lock_rotations_4d = False
ob_cube_007.empty_display_type = 'ARROWS'
ob_cube_007.lineart.crease_threshold = 0.0
ob_cube_008.location = (-0.2695, -1.348, 0.8138)
ob_cube_008.rotation_euler = (-3.142, 1.192e-08, 4.712)
ob_cube_008.scale = (0.05, 0.38, 0.05)
ob_cube_008.lock_rotations_4d = False
ob_cube_008.empty_display_type = 'ARROWS'
ob_cube_008.lineart.crease_threshold = 0.0
ob_cube_006.location = (-0.2695, 1.352, 0.8138)
ob_cube_006.rotation_euler = (-3.142, 1.192e-08, 4.712)
ob_cube_006.scale = (0.05, 0.38, 0.05)
ob_cube_006.lock_rotations_4d = False
ob_cube_006.empty_display_type = 'ARROWS'
ob_cube_006.lineart.crease_threshold = 0.0
ob_cube_009.location = (-0.5911, 1.347, 0.3799)
ob_cube_009.rotation_euler = (-1.571, 1.192e-08, 4.712)
ob_cube_009.scale = (0.05, 0.38, 0.05)
ob_cube_009.lock_rotations_4d = False
ob_cube_009.empty_display_type = 'ARROWS'
ob_cube_009.lineart.crease_threshold = 0.0
ob_cube_010.location = (-0.7173, 0.0, 1.013)
ob_cube_010.scale = (0.05, 1.31, 0.05)
ob_cube_010.lock_rotations_4d = False
ob_cube_010.empty_display_type = 'ARROWS'
ob_cube_010.lineart.crease_threshold = 0.0
ob_cube_011.location = (-0.7173, 0.0, 0.7247)
ob_cube_011.scale = (0.05, 1.31, 0.24)
ob_cube_011.lock_rotations_4d = False
ob_cube_011.empty_display_type = 'ARROWS'
ob_cube_011.lineart.crease_threshold = 0.0
ob_cube_012.location = (-0.2549, 0.0, 0.5034)
ob_cube_012.scale = (0.29, 1.3, 0.015)
ob_cube_012.lock_rotations_4d = False
ob_cube_012.empty_display_type = 'ARROWS'
ob_cube_012.lineart.crease_threshold = 0.0

# ---- collection membership
col_collection.objects.link(ob_cube)
col_collection.objects.link(ob_light)
col_collection.objects.link(ob_camera)
col_collection.objects.link(ob_cube_001)
col_collection.objects.link(ob_cube_002)
col_collection.objects.link(ob_cube_003)
col_collection.objects.link(ob_cube_004)
col_collection.objects.link(ob_cube_005)
col_collection.objects.link(ob_cube_007)
col_collection.objects.link(ob_cube_008)
col_collection.objects.link(ob_cube_006)
col_collection.objects.link(ob_cube_009)
col_collection.objects.link(ob_cube_010)
col_collection.objects.link(ob_cube_011)
col_collection.objects.link(ob_cube_012)

# ---- scene / render settings (as saved in the file)
scene.camera = ob_camera
scene.frame_start = 1; scene.frame_end = 250; scene.frame_set(4)
scene.render.engine = 'BLENDER_EEVEE_NEXT'
scene.cycles.sampling_pattern = 'TABULATED_SOBOL'
bpy.context.view_layer.update()
